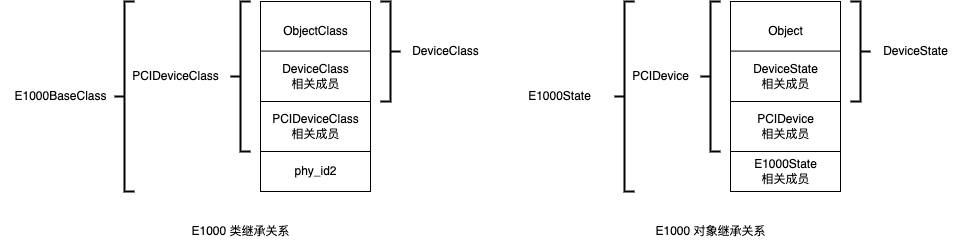

The diagram above was exported from draw.io. Its source (the exported page's mxGraphModel, read from the mxfile embedded in the PNG):
<mxGraphModel dx="2600" dy="534" grid="1" gridSize="10" guides="1" tooltips="1" connect="1" arrows="1" fold="1" page="1" pageScale="1" pageWidth="827" pageHeight="1169" math="0" shadow="0">
  <root>
    <mxCell id="0" />
    <mxCell id="1" parent="0" />
    <mxCell id="Op1u6zDUntDREbsFAjHn-4" value="" style="rounded=0;whiteSpace=wrap;html=1;" parent="1" vertex="1">
      <mxGeometry x="-574" y="40" width="110" height="190" as="geometry" />
    </mxCell>
    <mxCell id="Op1u6zDUntDREbsFAjHn-10" value="" style="endArrow=none;html=1;rounded=0;" parent="1" edge="1">
      <mxGeometry width="50" height="50" relative="1" as="geometry">
        <mxPoint x="-574" y="89.58000000000001" as="sourcePoint" />
        <mxPoint x="-464" y="89.58000000000001" as="targetPoint" />
      </mxGeometry>
    </mxCell>
    <mxCell id="Op1u6zDUntDREbsFAjHn-11" value="" style="endArrow=none;html=1;rounded=0;exitX=0;exitY=0.25;exitDx=0;exitDy=0;entryX=1;entryY=0.25;entryDx=0;entryDy=0;" parent="1" edge="1">
      <mxGeometry width="50" height="50" relative="1" as="geometry">
        <mxPoint x="-574" y="140" as="sourcePoint" />
        <mxPoint x="-464" y="140" as="targetPoint" />
      </mxGeometry>
    </mxCell>
    <mxCell id="Op1u6zDUntDREbsFAjHn-12" value="" style="endArrow=none;html=1;rounded=0;exitX=0;exitY=0.25;exitDx=0;exitDy=0;entryX=1;entryY=0.25;entryDx=0;entryDy=0;" parent="1" edge="1">
      <mxGeometry width="50" height="50" relative="1" as="geometry">
        <mxPoint x="-574" y="190" as="sourcePoint" />
        <mxPoint x="-464" y="190" as="targetPoint" />
      </mxGeometry>
    </mxCell>
    <mxCell id="Op1u6zDUntDREbsFAjHn-17" value="ObjectClass" style="text;html=1;resizable=0;autosize=1;align=center;verticalAlign=middle;points=[];fillColor=none;strokeColor=none;rounded=0;" parent="1" vertex="1">
      <mxGeometry x="-564" y="60" width="90" height="20" as="geometry" />
    </mxCell>
    <mxCell id="Op1u6zDUntDREbsFAjHn-18" value="" style="strokeWidth=2;html=1;shape=mxgraph.flowchart.annotation_2;align=left;labelPosition=right;pointerEvents=1;direction=west;" parent="1" vertex="1">
      <mxGeometry x="-454" y="40" width="20" height="100" as="geometry" />
    </mxCell>
    <mxCell id="Op1u6zDUntDREbsFAjHn-19" value="DeviceClass" style="text;html=1;resizable=0;autosize=1;align=center;verticalAlign=middle;points=[];fillColor=none;strokeColor=none;rounded=0;" parent="1" vertex="1">
      <mxGeometry x="-434" y="80" width="90" height="20" as="geometry" />
    </mxCell>
    <mxCell id="Op1u6zDUntDREbsFAjHn-20" value="" style="strokeWidth=2;html=1;shape=mxgraph.flowchart.annotation_2;align=left;labelPosition=right;pointerEvents=1;" parent="1" vertex="1">
      <mxGeometry x="-604" y="40" width="20" height="150" as="geometry" />
    </mxCell>
    <mxCell id="Op1u6zDUntDREbsFAjHn-22" value="PCIDeviceClass" style="text;html=1;resizable=0;autosize=1;align=center;verticalAlign=middle;points=[];fillColor=none;strokeColor=none;rounded=0;" parent="1" vertex="1">
      <mxGeometry x="-714" y="105" width="110" height="20" as="geometry" />
    </mxCell>
    <mxCell id="Op1u6zDUntDREbsFAjHn-23" value="" style="strokeWidth=2;html=1;shape=mxgraph.flowchart.annotation_2;align=left;labelPosition=right;pointerEvents=1;" parent="1" vertex="1">
      <mxGeometry x="-720" y="40" width="20" height="190" as="geometry" />
    </mxCell>
    <mxCell id="Op1u6zDUntDREbsFAjHn-25" value="E1000BaseClass" style="text;html=1;resizable=0;autosize=1;align=center;verticalAlign=middle;points=[];fillColor=none;strokeColor=none;rounded=0;" parent="1" vertex="1">
      <mxGeometry x="-834" y="125" width="120" height="20" as="geometry" />
    </mxCell>
    <mxCell id="Op1u6zDUntDREbsFAjHn-27" value="DeviceClass&lt;br&gt;相关成员" style="text;html=1;resizable=0;autosize=1;align=center;verticalAlign=middle;points=[];fillColor=none;strokeColor=none;rounded=0;" parent="1" vertex="1">
      <mxGeometry x="-564" y="100" width="90" height="30" as="geometry" />
    </mxCell>
    <mxCell id="Op1u6zDUntDREbsFAjHn-28" value="PCIDeviceClass&lt;br&gt;相关成员" style="text;html=1;resizable=0;autosize=1;align=center;verticalAlign=middle;points=[];fillColor=none;strokeColor=none;rounded=0;" parent="1" vertex="1">
      <mxGeometry x="-574" y="150" width="110" height="30" as="geometry" />
    </mxCell>
    <mxCell id="Op1u6zDUntDREbsFAjHn-29" value="phy_id2" style="text;html=1;resizable=0;autosize=1;align=center;verticalAlign=middle;points=[];fillColor=none;strokeColor=none;rounded=0;" parent="1" vertex="1">
      <mxGeometry x="-549" y="200" width="60" height="20" as="geometry" />
    </mxCell>
    <mxCell id="Op1u6zDUntDREbsFAjHn-32" value="" style="rounded=0;whiteSpace=wrap;html=1;" parent="1" vertex="1">
      <mxGeometry x="-104" y="40" width="110" height="190" as="geometry" />
    </mxCell>
    <mxCell id="Op1u6zDUntDREbsFAjHn-33" value="" style="endArrow=none;html=1;rounded=0;" parent="1" edge="1">
      <mxGeometry width="50" height="50" relative="1" as="geometry">
        <mxPoint x="-104" y="89.58000000000004" as="sourcePoint" />
        <mxPoint x="6" y="89.58000000000004" as="targetPoint" />
      </mxGeometry>
    </mxCell>
    <mxCell id="Op1u6zDUntDREbsFAjHn-34" value="" style="endArrow=none;html=1;rounded=0;exitX=0;exitY=0.25;exitDx=0;exitDy=0;entryX=1;entryY=0.25;entryDx=0;entryDy=0;" parent="1" edge="1">
      <mxGeometry width="50" height="50" relative="1" as="geometry">
        <mxPoint x="-104" y="140" as="sourcePoint" />
        <mxPoint x="6" y="140" as="targetPoint" />
      </mxGeometry>
    </mxCell>
    <mxCell id="Op1u6zDUntDREbsFAjHn-35" value="" style="endArrow=none;html=1;rounded=0;exitX=0;exitY=0.25;exitDx=0;exitDy=0;entryX=1;entryY=0.25;entryDx=0;entryDy=0;" parent="1" edge="1">
      <mxGeometry width="50" height="50" relative="1" as="geometry">
        <mxPoint x="-104" y="190" as="sourcePoint" />
        <mxPoint x="6" y="190" as="targetPoint" />
      </mxGeometry>
    </mxCell>
    <mxCell id="Op1u6zDUntDREbsFAjHn-36" value="Object" style="text;html=1;resizable=0;autosize=1;align=center;verticalAlign=middle;points=[];fillColor=none;strokeColor=none;rounded=0;" parent="1" vertex="1">
      <mxGeometry x="-74" y="60" width="50" height="20" as="geometry" />
    </mxCell>
    <mxCell id="Op1u6zDUntDREbsFAjHn-37" value="" style="strokeWidth=2;html=1;shape=mxgraph.flowchart.annotation_2;align=left;labelPosition=right;pointerEvents=1;direction=west;" parent="1" vertex="1">
      <mxGeometry x="16" y="40" width="20" height="100" as="geometry" />
    </mxCell>
    <mxCell id="Op1u6zDUntDREbsFAjHn-38" value="DeviceState" style="text;html=1;resizable=0;autosize=1;align=center;verticalAlign=middle;points=[];fillColor=none;strokeColor=none;rounded=0;" parent="1" vertex="1">
      <mxGeometry x="36" y="80" width="90" height="20" as="geometry" />
    </mxCell>
    <mxCell id="Op1u6zDUntDREbsFAjHn-39" value="" style="strokeWidth=2;html=1;shape=mxgraph.flowchart.annotation_2;align=left;labelPosition=right;pointerEvents=1;" parent="1" vertex="1">
      <mxGeometry x="-134" y="40" width="20" height="150" as="geometry" />
    </mxCell>
    <mxCell id="Op1u6zDUntDREbsFAjHn-40" value="PCIDevice" style="text;html=1;resizable=0;autosize=1;align=center;verticalAlign=middle;points=[];fillColor=none;strokeColor=none;rounded=0;" parent="1" vertex="1">
      <mxGeometry x="-214" y="105" width="80" height="20" as="geometry" />
    </mxCell>
    <mxCell id="Op1u6zDUntDREbsFAjHn-41" value="" style="strokeWidth=2;html=1;shape=mxgraph.flowchart.annotation_2;align=left;labelPosition=right;pointerEvents=1;" parent="1" vertex="1">
      <mxGeometry x="-220" y="40" width="20" height="190" as="geometry" />
    </mxCell>
    <mxCell id="Op1u6zDUntDREbsFAjHn-42" value="E1000State" style="text;html=1;resizable=0;autosize=1;align=center;verticalAlign=middle;points=[];fillColor=none;strokeColor=none;rounded=0;" parent="1" vertex="1">
      <mxGeometry x="-315" y="125" width="80" height="20" as="geometry" />
    </mxCell>
    <mxCell id="Op1u6zDUntDREbsFAjHn-43" value="DeviceState&lt;br&gt;相关成员" style="text;html=1;resizable=0;autosize=1;align=center;verticalAlign=middle;points=[];fillColor=none;strokeColor=none;rounded=0;" parent="1" vertex="1">
      <mxGeometry x="-94" y="100" width="90" height="30" as="geometry" />
    </mxCell>
    <mxCell id="Op1u6zDUntDREbsFAjHn-44" value="PCIDevice&lt;br&gt;相关成员" style="text;html=1;resizable=0;autosize=1;align=center;verticalAlign=middle;points=[];fillColor=none;strokeColor=none;rounded=0;" parent="1" vertex="1">
      <mxGeometry x="-89" y="150" width="80" height="30" as="geometry" />
    </mxCell>
    <mxCell id="Op1u6zDUntDREbsFAjHn-45" value="E1000State&lt;br&gt;相关成员" style="text;html=1;resizable=0;autosize=1;align=center;verticalAlign=middle;points=[];fillColor=none;strokeColor=none;rounded=0;" parent="1" vertex="1">
      <mxGeometry x="-89" y="195" width="80" height="30" as="geometry" />
    </mxCell>
    <mxCell id="Op1u6zDUntDREbsFAjHn-47" value="E1000 类继承关系" style="text;html=1;resizable=0;autosize=1;align=center;verticalAlign=middle;points=[];fillColor=none;strokeColor=none;rounded=0;" parent="1" vertex="1">
      <mxGeometry x="-654" y="260" width="120" height="20" as="geometry" />
    </mxCell>
    <mxCell id="Op1u6zDUntDREbsFAjHn-48" value="E1000 对象继承关系" style="text;html=1;resizable=0;autosize=1;align=center;verticalAlign=middle;points=[];fillColor=none;strokeColor=none;rounded=0;" parent="1" vertex="1">
      <mxGeometry x="-189" y="260" width="130" height="20" as="geometry" />
    </mxCell>
  </root>
</mxGraphModel>